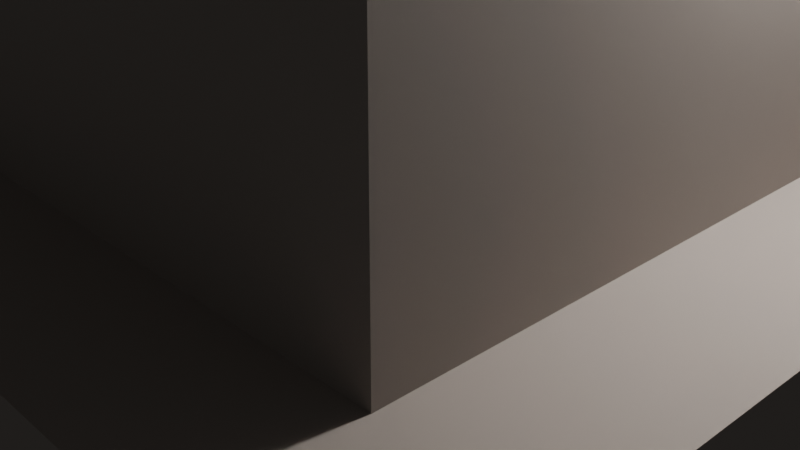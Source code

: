 # Source: Pillar_02.blend  (saved by Blender 4.0.36; exported with 4.5.12 LTS)
import bpy
from mathutils import Matrix  # noqa: F401  (used for matrix-valued properties, if any)

bpy.ops.wm.read_factory_settings(use_empty=True)
scene = bpy.context.scene
scene.name = 'Scene'

# ---- collections
col_collection = bpy.data.collections.new('Collection'); scene.collection.children.link(col_collection)

# ---- materials (node trees are filled in below, after node groups)
mat_mat_pillar = bpy.data.materials.new('mat_pillar')
mat_mat_pillar.alpha_threshold = 0.0
mat_mat_pillar.use_transparent_shadow = False
mat_mat_pillar.roughness = 0.5
mat_mat_pillar.line_color = (0.0, 0.0, 0.0, 1.0)

# ---- node groups
ng_auto_smooth = bpy.data.node_groups.new('Auto Smooth', 'GeometryNodeTree')
_s = ng_auto_smooth.interface.new_socket(name='Geometry', in_out='OUTPUT', socket_type='NodeSocketGeometry')
_s = ng_auto_smooth.interface.new_socket(name='Geometry', in_out='INPUT', socket_type='NodeSocketGeometry')
_s = ng_auto_smooth.interface.new_socket(name='Angle', in_out='INPUT', socket_type='NodeSocketFloat')
_s.subtype = 'ANGLE'
_s.min_value = 0.0
_s.max_value = 3.142
ng_auto_smooth.is_modifier = True
_N = ng_auto_smooth.nodes; _L = ng_auto_smooth.links
n0 = _N.new('NodeGroupOutput'); n0.name = 'Group Output'; n0.location = (480, -100)
n1 = _N.new('NodeGroupInput'); n1.name = 'Group Input'; n1.location = (-420, -300)
n2 = _N.new('NodeGroupInput'); n2.name = 'Group Input.001'; n2.location = (-60, -100)
n3 = _N.new('GeometryNodeSetShadeSmooth'); n3.name = 'Set Shade Smooth'; n3.location = (120, -100)
n3.domain = 'EDGE'
n4 = _N.new('GeometryNodeSetShadeSmooth'); n4.name = 'Set Shade Smooth.001'; n4.location = (300, -100)
n5 = _N.new('GeometryNodeInputMeshEdgeAngle'); n5.name = 'Edge Angle'; n5.location = (-420, -220)
n6 = _N.new('GeometryNodeInputEdgeSmooth'); n6.name = 'Is Edge Smooth'; n6.location = (-60, -160)
n7 = _N.new('GeometryNodeInputShadeSmooth'); n7.name = 'Is Face Smooth'; n7.location = (-240, -340)
n8 = _N.new('FunctionNodeBooleanMath'); n8.name = 'Boolean Math'; n8.location = (-60, -220)
n9 = _N.new('FunctionNodeCompare'); n9.name = 'Compare'; n9.location = (-240, -180)
n9.operation = 'LESS_EQUAL'
_L.new(n5.outputs[0], n9.inputs[0])
_L.new(n4.outputs[0], n0.inputs[0])
_L.new(n1.outputs[1], n9.inputs[1])
_L.new(n9.outputs[0], n8.inputs[0])
_L.new(n7.outputs[0], n8.inputs[1])
_L.new(n2.outputs[0], n3.inputs[0])
_L.new(n6.outputs[0], n3.inputs[1])
_L.new(n3.outputs[0], n4.inputs[0])
_L.new(n8.outputs[0], n3.inputs[2])
n0.is_active_output = True

# ---- material node trees
mat_mat_pillar.use_nodes = True; mat_mat_pillar.node_tree.nodes.clear()
_N = mat_mat_pillar.node_tree.nodes; _L = mat_mat_pillar.node_tree.links
n0 = _N.new('ShaderNodeOutputMaterial'); n0.name = 'Material Output'; n0.location = (300, 300)
n1 = _N.new('ShaderNodeBsdfPrincipled'); n1.name = 'Principled BSDF'; n1.location = (10, 300)
n1.inputs[0].default_value = (0.3626, 0.3189, 0.2865, 1.0)
n1.inputs[2].default_value = 0.7468
n1.inputs[3].default_value = 1.45
n1.inputs[13].default_value = 0.3052
_L.new(n1.outputs[0], n0.inputs[0])
n0.is_active_output = True

# ---- world
world_world = bpy.data.worlds.new('World'); scene.world = world_world
world_world.use_nodes = True; world_world.node_tree.nodes.clear()
_N = world_world.node_tree.nodes; _L = world_world.node_tree.links
n0 = _N.new('ShaderNodeOutputWorld'); n0.name = 'World Output'; n0.location = (300, 300)
n1 = _N.new('ShaderNodeBackground'); n1.name = 'Background'; n1.location = (10, 300)
n1.inputs[0].default_value = (0.05088, 0.05088, 0.05088, 1.0)
_L.new(n1.outputs[0], n0.inputs[0])
n0.is_active_output = True
world_world.color = (0.05088, 0.05088, 0.05088)
world_world.use_sun_shadow = False
world_world.sun_shadow_jitter_overblur = 0.0

# ---- cameras
cam_camera = bpy.data.cameras.new('Camera')
cam_camera.clip_end = 100.0
cam_camera.ortho_scale = 7.314

# ---- lights
light_light = bpy.data.lights.new('Light', 'POINT')
light_light.transmission_factor = 0.0
light_light.use_soft_falloff = False
light_light.energy = 1000.0
light_light.shadow_soft_size = 0.1
light_light.shadow_maximum_resolution = 0.006
light_light.use_absolute_resolution = True

# ---- meshes
me_cube = bpy.data.meshes.new('Cube')
me_cube.from_pydata([(1.0, 1.0, 0.2579), (1.0, 1.0, -1.26), (1.0, -1.0, 0.2579), (1.0, -1.0, -1.26), (-1.0, 1.0, 0.2579), (-1.0, 1.0, -1.26), (-1.0, -1.0, 0.2579), (-1.0, -1.0, -1.26), (0.7182, -0.7182, 0.2579), (-0.7182, -0.7182, 0.2579), (0.7182, 0.7182, 0.2579), (-0.7182, 0.7182, 0.2579), (0.6816, -0.6816, 1.299), (-0.6816, -0.6816, 1.299), (0.6816, 0.6816, 1.299), (-0.6816, 0.6816, 1.299), (0.9165, -0.9165, 1.299), (-0.9165, -0.9165, 1.299), (0.9165, 0.9165, 1.299), (-0.9165, 0.9165, 1.299), (0.8844, -0.8844, 1.786), (-0.8844, -0.8844, 1.786), (0.8844, 0.8844, 1.786), (-0.8844, 0.8844, 1.786), (0.5179, -0.5179, 1.786), (-0.5179, -0.5179, 1.786), (0.5179, 0.5179, 1.786), (-0.5179, 0.5179, 1.786), (0.4703, -0.4703, 8.364), (-0.4703, -0.4703, 8.364), (0.4703, 0.4703, 8.364), (-0.4703, 0.4703, 8.364), (0.0, 0.0, 9.945), (-0.4775, -0.4775, 7.369), (-0.479, -0.479, 7.166), (-0.436, -0.436, 7.268), (-0.479, 0.479, 7.166), (-0.4775, 0.4775, 7.369), (-0.436, 0.436, 7.268), (0.4775, -0.4775, 7.369), (0.479, -0.479, 7.166), (0.436, -0.436, 7.268), (0.479, 0.479, 7.166), (0.4775, 0.4775, 7.369), (0.436, 0.436, 7.268), (-0.4853, -0.4853, 6.288), (-0.487, -0.487, 6.055), (-0.4432, -0.4432, 6.171), (-0.487, 0.487, 6.055), (-0.4853, 0.4853, 6.288), (-0.4432, 0.4432, 6.171), (0.4853, -0.4853, 6.288), (0.487, -0.487, 6.055), (0.4432, -0.4432, 6.171), (0.487, 0.487, 6.055), (0.4853, 0.4853, 6.288), (0.4432, 0.4432, 6.171), (-0.4932, -0.4932, 5.198), (-0.495, -0.495, 4.952), (-0.4505, -0.4505, 5.075), (-0.495, 0.495, 4.952), (-0.4932, 0.4932, 5.198), (-0.4505, 0.4505, 5.075), (0.4932, -0.4932, 5.198), (0.495, -0.495, 4.952), (0.4505, -0.4505, 5.075), (0.495, 0.495, 4.952), (0.4932, 0.4932, 5.198), (0.4505, 0.4505, 5.075), (-0.5013, -0.5013, 4.078), (-0.5028, -0.5028, 3.879), (-0.4577, -0.4577, 3.979), (-0.5028, 0.5028, 3.879), (-0.5013, 0.5013, 4.078), (-0.4577, 0.4577, 3.979), (0.5013, -0.5013, 4.078), (0.5028, -0.5028, 3.879), (0.4577, -0.4577, 3.979), (0.5028, 0.5028, 3.879), (0.5013, 0.5013, 4.078), (0.4577, 0.4577, 3.979), (-0.5093, -0.5093, 2.98), (-0.5107, -0.5107, 2.785), (-0.4649, -0.4649, 2.882), (-0.5107, 0.5107, 2.785), (-0.5093, 0.5093, 2.98), (-0.4649, 0.4649, 2.882), (0.5093, -0.5093, 2.98), (0.5107, -0.5107, 2.785), (0.4649, -0.4649, 2.882), (0.5107, 0.5107, 2.785), (0.5093, 0.5093, 2.98), (0.4649, 0.4649, 2.882)], [], [(4, 6, 9, 11), (3, 2, 6, 7), (7, 6, 4, 5), (5, 1, 3, 7), (1, 0, 2, 3), (5, 4, 0, 1), (8, 10, 14, 12), (2, 0, 10, 8), (0, 4, 11, 10), (6, 2, 8, 9), (15, 13, 17, 19), (11, 9, 13, 15), (9, 8, 12, 13), (10, 11, 15, 14), (18, 19, 23, 22), (13, 12, 16, 17), (14, 15, 19, 18), (12, 14, 18, 16), (23, 21, 25, 27), (16, 18, 22, 20), (19, 17, 21, 23), (17, 16, 20, 21), (21, 20, 24, 25), (22, 23, 27, 26), (20, 22, 26, 24), (30, 31, 32), (28, 30, 32), (31, 29, 32), (29, 28, 32), (87, 91, 78, 76), (75, 79, 66, 64), (63, 67, 54, 52), (51, 55, 42, 40), (91, 85, 72, 78), (79, 73, 60, 66), (67, 61, 48, 54), (55, 49, 36, 42), (39, 43, 30, 28), (81, 87, 76, 70), (69, 75, 64, 58), (57, 63, 52, 46), (45, 51, 40, 34), (43, 37, 31, 30), (85, 81, 70, 72), (73, 69, 58, 60), (61, 57, 46, 48), (49, 45, 34, 36), (37, 33, 29, 31), (43, 39, 41, 44), (44, 41, 40, 42), (37, 43, 44, 38), (38, 44, 42, 36), (39, 33, 35, 41), (41, 35, 34, 40), (33, 37, 38, 35), (35, 38, 36, 34), (33, 39, 28, 29), (55, 51, 53, 56), (56, 53, 52, 54), (49, 55, 56, 50), (50, 56, 54, 48), (51, 45, 47, 53), (53, 47, 46, 52), (45, 49, 50, 47), (47, 50, 48, 46), (24, 26, 90, 88), (67, 63, 65, 68), (68, 65, 64, 66), (61, 67, 68, 62), (62, 68, 66, 60), (63, 57, 59, 65), (65, 59, 58, 64), (57, 61, 62, 59), (59, 62, 60, 58), (26, 27, 84, 90), (79, 75, 77, 80), (80, 77, 76, 78), (73, 79, 80, 74), (74, 80, 78, 72), (75, 69, 71, 77), (77, 71, 70, 76), (69, 73, 74, 71), (71, 74, 72, 70), (25, 24, 88, 82), (91, 87, 89, 92), (92, 89, 88, 90), (85, 91, 92, 86), (86, 92, 90, 84), (87, 81, 83, 89), (89, 83, 82, 88), (81, 85, 86, 83), (83, 86, 84, 82), (27, 25, 82, 84)])
me_cube.polygons.foreach_set('use_smooth', [True] * 93)
_uv = me_cube.uv_layers.new(name='UVMap')
_uv.uv.foreach_set('vector', [0.625, 0.25, 0.625, 0.0, 0.625, 0.0, 0.625, 0.25, 0.375, 0.75, 0.625, 0.75, 0.625, 1.0, 0.375, 1.0, 0.375, 0.0, 0.625, 0.0, 0.625, 0.25, 0.375, 0.25, 0.125, 0.5, 0.375, 0.5, 0.375, 0.75, 0.125, 0.75, 0.375, 0.5, 0.625, 0.5, 0.625, 0.75, 0.375, 0.75, 0.375, 0.25, 0.625, 0.25, 0.625, 0.5, 0.375, 0.5, 0.625, 0.75, 0.625, 0.5, 0.625, 0.5, 0.625, 0.75, 0.625, 0.75, 0.625, 0.5, 0.625, 0.5, 0.625, 0.75, 0.625, 0.5, 0.625, 0.25, 0.625, 0.25, 0.625, 0.5, 0.625, 1.0, 0.625, 0.75, 0.625, 0.75, 0.625, 1.0, 0.625, 0.25, 0.625, 0.0, 0.625, 0.0, 0.625, 0.25, 0.625, 0.25, 0.625, 0.0, 0.625, 0.0, 0.625, 0.25, 0.625, 1.0, 0.625, 0.75, 0.625, 0.75, 0.625, 1.0, 0.625, 0.5, 0.625, 0.25, 0.625, 0.25, 0.625, 0.5, 0.625, 0.5, 0.625, 0.25, 0.625, 0.25, 0.625, 0.5, 0.625, 1.0, 0.625, 0.75, 0.625, 0.75, 0.625, 1.0, 0.625, 0.5, 0.625, 0.25, 0.625, 0.25, 0.625, 0.5, 0.625, 0.75, 0.625, 0.5, 0.625, 0.5, 0.625, 0.75, 0.625, 0.25, 0.625, 0.0, 0.625, 0.0, 0.625, 0.25, 0.625, 0.75, 0.625, 0.5, 0.625, 0.5, 0.625, 0.75, 0.625, 0.25, 0.625, 0.0, 0.625, 0.0, 0.625, 0.25, 0.625, 1.0, 0.625, 0.75, 0.625, 0.75, 0.625, 1.0, 0.625, 1.0, 0.625, 0.75, 0.625, 0.75, 0.625, 1.0, 0.625, 0.5, 0.625, 0.25, 0.625, 0.25, 0.625, 0.5, 0.625, 0.75, 0.625, 0.5, 0.625, 0.5, 0.625, 0.75, 0.625, 0.5, 0.625, 0.25, 0.625, 0.5, 0.625, 0.75, 0.625, 0.5, 0.625, 0.75, 0.625, 0.25, 0.625, 0.0, 0.625, 0.25, 0.625, 1.0, 0.625, 0.75, 0.625, 1.0, 0.625, 0.75, 0.625, 0.5, 0.625, 0.5, 0.625, 0.75, 0.625, 0.75, 0.625, 0.5, 0.625, 0.5, 0.625, 0.75, 0.625, 0.75, 0.625, 0.5, 0.625, 0.5, 0.625, 0.75, 0.625, 0.75, 0.625, 0.5, 0.625, 0.5, 0.625, 0.75, 0.625, 0.5, 0.625, 0.25, 0.625, 0.25, 0.625, 0.5, 0.625, 0.5, 0.625, 0.25, 0.625, 0.25, 0.625, 0.5, 0.625, 0.5, 0.625, 0.25, 0.625, 0.25, 0.625, 0.5, 0.625, 0.5, 0.625, 0.25, 0.625, 0.25, 0.625, 0.5, 0.625, 0.75, 0.625, 0.5, 0.625, 0.5, 0.625, 0.75, 0.625, 1.0, 0.625, 0.75, 0.625, 0.75, 0.625, 1.0, 0.625, 1.0, 0.625, 0.75, 0.625, 0.75, 0.625, 1.0, 0.625, 1.0, 0.625, 0.75, 0.625, 0.75, 0.625, 1.0, 0.625, 1.0, 0.625, 0.75, 0.625, 0.75, 0.625, 1.0, 0.625, 0.5, 0.625, 0.25, 0.625, 0.25, 0.625, 0.5, 0.625, 0.25, 0.625, 0.0, 0.625, 0.0, 0.625, 0.25, 0.625, 0.25, 0.625, 0.0, 0.625, 0.0, 0.625, 0.25, 0.625, 0.25, 0.625, 0.0, 0.625, 0.0, 0.625, 0.25, 0.625, 0.25, 0.625, 0.0, 0.625, 0.0, 0.625, 0.25, 0.625, 0.25, 0.625, 0.0, 0.625, 0.0, 0.625, 0.25, 0.625, 0.5, 0.625, 0.75, 0.625, 0.75, 0.625, 0.5, 0.625, 0.5, 0.625, 0.75, 0.625, 0.75, 0.625, 0.5, 0.625, 0.25, 0.625, 0.5, 0.625, 0.5, 0.625, 0.25, 0.625, 0.25, 0.625, 0.5, 0.625, 0.5, 0.625, 0.25, 0.625, 0.75, 0.625, 1.0, 0.625, 1.0, 0.625, 0.75, 0.625, 0.75, 0.625, 1.0, 0.625, 1.0, 0.625, 0.75, 0.625, 0.0, 0.625, 0.25, 0.625, 0.25, 0.625, 0.0, 0.625, 0.0, 0.625, 0.25, 0.625, 0.25, 0.625, 0.0, 0.625, 1.0, 0.625, 0.75, 0.625, 0.75, 0.625, 1.0, 0.625, 0.5, 0.625, 0.75, 0.625, 0.75, 0.625, 0.5, 0.625, 0.5, 0.625, 0.75, 0.625, 0.75, 0.625, 0.5, 0.625, 0.25, 0.625, 0.5, 0.625, 0.5, 0.625, 0.25, 0.625, 0.25, 0.625, 0.5, 0.625, 0.5, 0.625, 0.25, 0.625, 0.75, 0.625, 1.0, 0.625, 1.0, 0.625, 0.75, 0.625, 0.75, 0.625, 1.0, 0.625, 1.0, 0.625, 0.75, 0.625, 0.0, 0.625, 0.25, 0.625, 0.25, 0.625, 0.0, 0.625, 0.0, 0.625, 0.25, 0.625, 0.25, 0.625, 0.0, 0.625, 0.75, 0.625, 0.5, 0.625, 0.5, 0.625, 0.75, 0.625, 0.5, 0.625, 0.75, 0.625, 0.75, 0.625, 0.5, 0.625, 0.5, 0.625, 0.75, 0.625, 0.75, 0.625, 0.5, 0.625, 0.25, 0.625, 0.5, 0.625, 0.5, 0.625, 0.25, 0.625, 0.25, 0.625, 0.5, 0.625, 0.5, 0.625, 0.25, 0.625, 0.75, 0.625, 1.0, 0.625, 1.0, 0.625, 0.75, 0.625, 0.75, 0.625, 1.0, 0.625, 1.0, 0.625, 0.75, 0.625, 0.0, 0.625, 0.25, 0.625, 0.25, 0.625, 0.0, 0.625, 0.0, 0.625, 0.25, 0.625, 0.25, 0.625, 0.0, 0.625, 0.5, 0.625, 0.25, 0.625, 0.25, 0.625, 0.5, 0.625, 0.5, 0.625, 0.75, 0.625, 0.75, 0.625, 0.5, 0.625, 0.5, 0.625, 0.75, 0.625, 0.75, 0.625, 0.5, 0.625, 0.25, 0.625, 0.5, 0.625, 0.5, 0.625, 0.25, 0.625, 0.25, 0.625, 0.5, 0.625, 0.5, 0.625, 0.25, 0.625, 0.75, 0.625, 1.0, 0.625, 1.0, 0.625, 0.75, 0.625, 0.75, 0.625, 1.0, 0.625, 1.0, 0.625, 0.75, 0.625, 0.0, 0.625, 0.25, 0.625, 0.25, 0.625, 0.0, 0.625, 0.0, 0.625, 0.25, 0.625, 0.25, 0.625, 0.0, 0.625, 1.0, 0.625, 0.75, 0.625, 0.75, 0.625, 1.0, 0.625, 0.5, 0.625, 0.75, 0.625, 0.75, 0.625, 0.5, 0.625, 0.5, 0.625, 0.75, 0.625, 0.75, 0.625, 0.5, 0.625, 0.25, 0.625, 0.5, 0.625, 0.5, 0.625, 0.25, 0.625, 0.25, 0.625, 0.5, 0.625, 0.5, 0.625, 0.25, 0.625, 0.75, 0.625, 1.0, 0.625, 1.0, 0.625, 0.75, 0.625, 0.75, 0.625, 1.0, 0.625, 1.0, 0.625, 0.75, 0.625, 0.0, 0.625, 0.25, 0.625, 0.25, 0.625, 0.0, 0.625, 0.0, 0.625, 0.25, 0.625, 0.25, 0.625, 0.0, 0.625, 0.25, 0.625, 0.0, 0.625, 0.0, 0.625, 0.25])
me_cube.materials.append(mat_mat_pillar)
me_cube.use_mirror_vertex_groups = False
me_cube.update()

# ---- objects
ob_cube = bpy.data.objects.new('Cube', me_cube)
ob_light = bpy.data.objects.new('Light', light_light)
ob_camera = bpy.data.objects.new('Camera', cam_camera)

# ---- transforms, parenting, visibility, modifiers, constraints
ob_cube.location = (0.0, 0.0, 0.0)
ob_cube.scale = (5.0, 5.0, 5.0)
ob_cube.lock_rotations_4d = False
ob_cube.empty_display_type = 'ARROWS'
ob_cube.lineart.crease_threshold = 0.0
_m = ob_cube.modifiers.new('Bevel', 'BEVEL')
_m.segments = 3
_m.limit_method = 'WEIGHT'
_m.angle_limit = 0.3787
_m = ob_cube.modifiers.new('Auto Smooth', 'NODES')
_m.node_group = ng_auto_smooth
_gi = [s.identifier for s in ng_auto_smooth.interface.items_tree if s.item_type == 'SOCKET' and s.in_out == 'INPUT']
_m[_gi[1]] = 0.5236  # Angle
ob_light.location = (4.076, 1.005, 5.904)
ob_light.rotation_euler = (0.6503, 0.05522, 1.866)
ob_light.lock_rotations_4d = False
ob_light.empty_display_type = 'ARROWS'
ob_light.color = (0.0, 0.0, 0.0, 0.0)
ob_light.lineart.crease_threshold = 0.0
ob_camera.location = (7.359, -6.926, 4.958)
ob_camera.rotation_euler = (1.109, 0.0, 0.8149)
ob_camera.lock_rotations_4d = False
ob_camera.empty_display_type = 'ARROWS'
ob_camera.color = (0.0, 0.0, 0.0, 0.0)
ob_camera.display_type = 'WIRE'
ob_camera.lineart.crease_threshold = 0.0

# ---- collection membership
col_collection.objects.link(ob_cube)
col_collection.objects.link(ob_light)
col_collection.objects.link(ob_camera)

# ---- scene / render settings (as saved in the file)
scene.camera = ob_camera
scene.frame_start = 1; scene.frame_end = 250; scene.frame_set(1)
scene.render.engine = 'BLENDER_EEVEE_NEXT'
scene.cycles.sampling_pattern = 'TABULATED_SOBOL'
bpy.context.view_layer.update()
